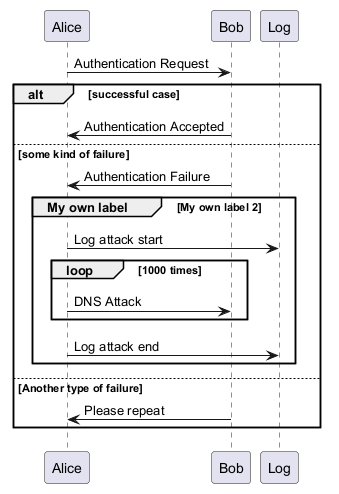

The diagram above was rendered by PlantUML. Its source (embedded in the PNG):
@startuml
Alice -> Bob: Authentication Request
alt successful case
    Bob -> Alice: Authentication Accepted
else some kind of failure
    Bob -> Alice: Authentication Failure
    group My own label [My own label 2]
    Alice -> Log : Log attack start
        loop 1000 times
            Alice -> Bob: DNS Attack
        end
    Alice -> Log : Log attack end
    end
else Another type of failure
   Bob -> Alice: Please repeat
end
@enduml